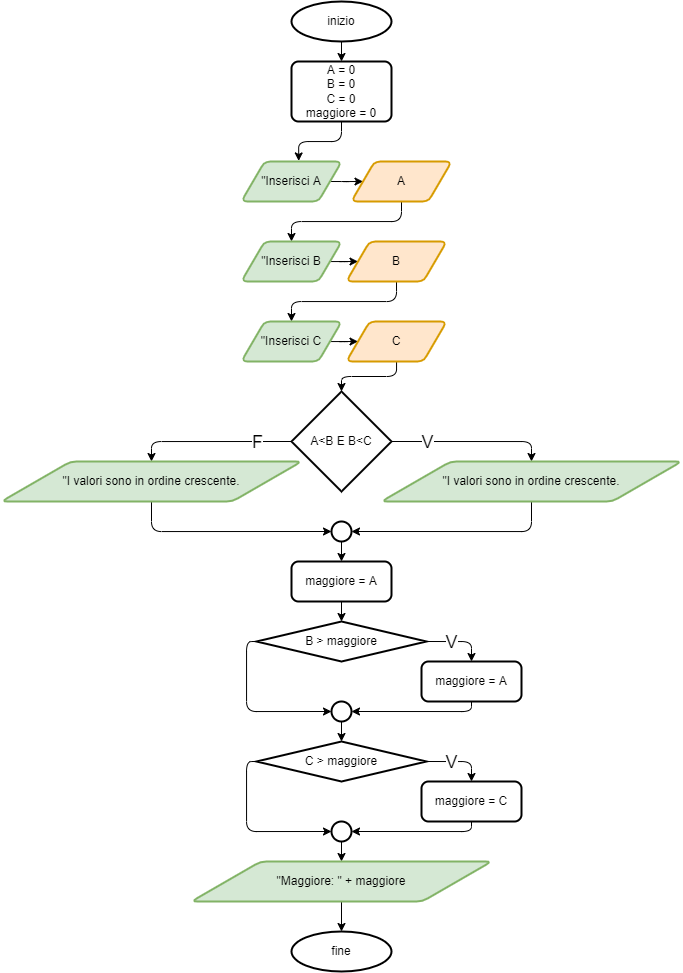

The diagram above was exported from draw.io. Its source (the exported page's mxGraphModel, read from the mxfile embedded in the PNG):
<mxGraphModel dx="1616" dy="1061" grid="1" gridSize="10" guides="1" tooltips="1" connect="1" arrows="1" fold="1" page="1" pageScale="1" pageWidth="827" pageHeight="1169" math="0" shadow="0">
  <root>
    <mxCell id="0" />
    <mxCell id="1" parent="0" />
    <mxCell id="11" style="edgeStyle=none;html=1;entryX=0.5;entryY=0;entryDx=0;entryDy=0;" edge="1" parent="1" source="3" target="5">
      <mxGeometry relative="1" as="geometry" />
    </mxCell>
    <mxCell id="3" value="inizio" style="strokeWidth=2;html=1;shape=mxgraph.flowchart.start_1;whiteSpace=wrap;" vertex="1" parent="1">
      <mxGeometry x="350" y="40" width="100" height="40" as="geometry" />
    </mxCell>
    <mxCell id="14" style="edgeStyle=orthogonalEdgeStyle;html=1;exitX=1;exitY=0.5;exitDx=0;exitDy=0;entryX=0;entryY=0.5;entryDx=0;entryDy=0;" edge="1" parent="1" source="4" target="6">
      <mxGeometry relative="1" as="geometry">
        <mxPoint x="435" y="220" as="targetPoint" />
      </mxGeometry>
    </mxCell>
    <mxCell id="4" value="&quot;Inserisci A" style="shape=parallelogram;html=1;strokeWidth=2;perimeter=parallelogramPerimeter;whiteSpace=wrap;rounded=1;arcSize=12;size=0.23;fillColor=#d5e8d4;strokeColor=#82b366;" vertex="1" parent="1">
      <mxGeometry x="300" y="200" width="100" height="40" as="geometry" />
    </mxCell>
    <mxCell id="13" style="edgeStyle=orthogonalEdgeStyle;html=1;exitX=0.5;exitY=1;exitDx=0;exitDy=0;entryX=0.572;entryY=-0.014;entryDx=0;entryDy=0;entryPerimeter=0;" edge="1" parent="1" source="5" target="4">
      <mxGeometry relative="1" as="geometry" />
    </mxCell>
    <mxCell id="5" value="A = 0&lt;br&gt;B = 0&lt;br&gt;C = 0&lt;br&gt;maggiore = 0" style="rounded=1;whiteSpace=wrap;html=1;absoluteArcSize=1;arcSize=14;strokeWidth=2;" vertex="1" parent="1">
      <mxGeometry x="350" y="100" width="100" height="60" as="geometry" />
    </mxCell>
    <mxCell id="16" style="edgeStyle=orthogonalEdgeStyle;html=1;exitX=0.5;exitY=1;exitDx=0;exitDy=0;" edge="1" parent="1" source="6" target="7">
      <mxGeometry relative="1" as="geometry" />
    </mxCell>
    <mxCell id="6" value="A" style="shape=parallelogram;html=1;strokeWidth=2;perimeter=parallelogramPerimeter;whiteSpace=wrap;rounded=1;arcSize=12;size=0.23;fillColor=#ffe6cc;strokeColor=#d79b00;" vertex="1" parent="1">
      <mxGeometry x="410" y="200" width="100" height="40" as="geometry" />
    </mxCell>
    <mxCell id="17" style="edgeStyle=orthogonalEdgeStyle;html=1;entryX=0;entryY=0.5;entryDx=0;entryDy=0;" edge="1" parent="1" source="7" target="8">
      <mxGeometry relative="1" as="geometry" />
    </mxCell>
    <mxCell id="7" value="&quot;Inserisci B" style="shape=parallelogram;html=1;strokeWidth=2;perimeter=parallelogramPerimeter;whiteSpace=wrap;rounded=1;arcSize=12;size=0.23;fillColor=#d5e8d4;strokeColor=#82b366;" vertex="1" parent="1">
      <mxGeometry x="300" y="280" width="100" height="40" as="geometry" />
    </mxCell>
    <mxCell id="18" style="edgeStyle=orthogonalEdgeStyle;html=1;entryX=0.5;entryY=0;entryDx=0;entryDy=0;exitX=0.5;exitY=1;exitDx=0;exitDy=0;" edge="1" parent="1" source="8" target="9">
      <mxGeometry relative="1" as="geometry" />
    </mxCell>
    <mxCell id="8" value="B" style="shape=parallelogram;html=1;strokeWidth=2;perimeter=parallelogramPerimeter;whiteSpace=wrap;rounded=1;arcSize=12;size=0.23;fillColor=#ffe6cc;strokeColor=#d79b00;" vertex="1" parent="1">
      <mxGeometry x="405" y="280" width="100" height="40" as="geometry" />
    </mxCell>
    <mxCell id="19" style="edgeStyle=orthogonalEdgeStyle;html=1;entryX=0;entryY=0.5;entryDx=0;entryDy=0;" edge="1" parent="1" source="9" target="10">
      <mxGeometry relative="1" as="geometry" />
    </mxCell>
    <mxCell id="9" value="&quot;Inserisci C" style="shape=parallelogram;html=1;strokeWidth=2;perimeter=parallelogramPerimeter;whiteSpace=wrap;rounded=1;arcSize=12;size=0.23;fillColor=#d5e8d4;strokeColor=#82b366;" vertex="1" parent="1">
      <mxGeometry x="300" y="360" width="100" height="40" as="geometry" />
    </mxCell>
    <mxCell id="21" style="edgeStyle=orthogonalEdgeStyle;html=1;entryX=0.5;entryY=0;entryDx=0;entryDy=0;entryPerimeter=0;" edge="1" parent="1" source="10" target="20">
      <mxGeometry relative="1" as="geometry" />
    </mxCell>
    <mxCell id="10" value="C" style="shape=parallelogram;html=1;strokeWidth=2;perimeter=parallelogramPerimeter;whiteSpace=wrap;rounded=1;arcSize=12;size=0.23;fillColor=#ffe6cc;strokeColor=#d79b00;" vertex="1" parent="1">
      <mxGeometry x="405" y="360" width="100" height="40" as="geometry" />
    </mxCell>
    <mxCell id="24" style="edgeStyle=orthogonalEdgeStyle;html=1;entryX=0.5;entryY=0;entryDx=0;entryDy=0;exitX=1;exitY=0.5;exitDx=0;exitDy=0;exitPerimeter=0;" edge="1" parent="1" source="20" target="22">
      <mxGeometry relative="1" as="geometry" />
    </mxCell>
    <mxCell id="25" value="V" style="edgeLabel;html=1;align=center;verticalAlign=middle;resizable=0;points=[];fontSize=18;" vertex="1" connectable="0" parent="24">
      <mxGeometry x="0.2649" y="-1" relative="1" as="geometry">
        <mxPoint x="-66" y="-1" as="offset" />
      </mxGeometry>
    </mxCell>
    <mxCell id="26" style="edgeStyle=orthogonalEdgeStyle;html=1;entryX=0.5;entryY=0;entryDx=0;entryDy=0;exitX=0;exitY=0.5;exitDx=0;exitDy=0;exitPerimeter=0;" edge="1" parent="1" source="20" target="23">
      <mxGeometry relative="1" as="geometry" />
    </mxCell>
    <mxCell id="27" value="F" style="edgeLabel;html=1;align=center;verticalAlign=middle;resizable=0;points=[];fontSize=18;" vertex="1" connectable="0" parent="26">
      <mxGeometry x="-0.7041" y="3" relative="1" as="geometry">
        <mxPoint x="-11" y="-3" as="offset" />
      </mxGeometry>
    </mxCell>
    <mxCell id="20" value="A&amp;lt;B E B&amp;lt;C" style="strokeWidth=2;html=1;shape=mxgraph.flowchart.decision;whiteSpace=wrap;" vertex="1" parent="1">
      <mxGeometry x="350" y="430" width="100" height="100" as="geometry" />
    </mxCell>
    <mxCell id="29" style="edgeStyle=orthogonalEdgeStyle;html=1;entryX=1;entryY=0.5;entryDx=0;entryDy=0;entryPerimeter=0;exitX=0.5;exitY=1;exitDx=0;exitDy=0;" edge="1" parent="1" source="22" target="28">
      <mxGeometry relative="1" as="geometry" />
    </mxCell>
    <mxCell id="22" value="&quot;I valori sono in ordine crescente." style="shape=parallelogram;html=1;strokeWidth=2;perimeter=parallelogramPerimeter;whiteSpace=wrap;rounded=1;arcSize=12;size=0.23;fillColor=#d5e8d4;strokeColor=#82b366;" vertex="1" parent="1">
      <mxGeometry x="440" y="500" width="300" height="40" as="geometry" />
    </mxCell>
    <mxCell id="30" style="edgeStyle=orthogonalEdgeStyle;html=1;entryX=0;entryY=0.5;entryDx=0;entryDy=0;entryPerimeter=0;exitX=0.5;exitY=1;exitDx=0;exitDy=0;" edge="1" parent="1" source="23" target="28">
      <mxGeometry relative="1" as="geometry" />
    </mxCell>
    <mxCell id="23" value="&quot;I valori sono in ordine crescente." style="shape=parallelogram;html=1;strokeWidth=2;perimeter=parallelogramPerimeter;whiteSpace=wrap;rounded=1;arcSize=12;size=0.23;fillColor=#d5e8d4;strokeColor=#82b366;" vertex="1" parent="1">
      <mxGeometry x="60" y="500" width="300" height="40" as="geometry" />
    </mxCell>
    <mxCell id="32" style="edgeStyle=orthogonalEdgeStyle;html=1;entryX=0.5;entryY=0;entryDx=0;entryDy=0;" edge="1" parent="1" source="28" target="31">
      <mxGeometry relative="1" as="geometry">
        <mxPoint x="400" y="600" as="targetPoint" />
      </mxGeometry>
    </mxCell>
    <mxCell id="28" value="" style="strokeWidth=2;html=1;shape=mxgraph.flowchart.start_2;whiteSpace=wrap;" vertex="1" parent="1">
      <mxGeometry x="390" y="560" width="20" height="20" as="geometry" />
    </mxCell>
    <mxCell id="36" style="edgeStyle=orthogonalEdgeStyle;html=1;entryX=0.5;entryY=0;entryDx=0;entryDy=0;entryPerimeter=0;" edge="1" parent="1" source="31" target="33">
      <mxGeometry relative="1" as="geometry" />
    </mxCell>
    <mxCell id="31" value="maggiore = A" style="rounded=1;whiteSpace=wrap;html=1;absoluteArcSize=1;arcSize=14;strokeWidth=2;" vertex="1" parent="1">
      <mxGeometry x="350" y="600" width="100" height="40" as="geometry" />
    </mxCell>
    <mxCell id="35" style="edgeStyle=orthogonalEdgeStyle;html=1;entryX=0.5;entryY=0;entryDx=0;entryDy=0;exitX=1;exitY=0.5;exitDx=0;exitDy=0;exitPerimeter=0;" edge="1" parent="1" source="33" target="34">
      <mxGeometry relative="1" as="geometry" />
    </mxCell>
    <mxCell id="40" value="V" style="edgeLabel;html=1;align=center;verticalAlign=middle;resizable=0;points=[];fontSize=18;" vertex="1" connectable="0" parent="35">
      <mxGeometry x="-0.0132" y="2" relative="1" as="geometry">
        <mxPoint x="-7" y="2" as="offset" />
      </mxGeometry>
    </mxCell>
    <mxCell id="39" style="edgeStyle=orthogonalEdgeStyle;html=1;entryX=0;entryY=0.5;entryDx=0;entryDy=0;entryPerimeter=0;exitX=0;exitY=0.5;exitDx=0;exitDy=0;exitPerimeter=0;" edge="1" parent="1" source="33" target="37">
      <mxGeometry relative="1" as="geometry" />
    </mxCell>
    <mxCell id="33" value="B &amp;gt; maggiore" style="strokeWidth=2;html=1;shape=mxgraph.flowchart.decision;whiteSpace=wrap;" vertex="1" parent="1">
      <mxGeometry x="315" y="660" width="170" height="40" as="geometry" />
    </mxCell>
    <mxCell id="38" style="edgeStyle=orthogonalEdgeStyle;html=1;entryX=1;entryY=0.5;entryDx=0;entryDy=0;entryPerimeter=0;exitX=0.5;exitY=1;exitDx=0;exitDy=0;" edge="1" parent="1" source="34" target="37">
      <mxGeometry relative="1" as="geometry" />
    </mxCell>
    <mxCell id="34" value="maggiore = A" style="rounded=1;whiteSpace=wrap;html=1;absoluteArcSize=1;arcSize=14;strokeWidth=2;" vertex="1" parent="1">
      <mxGeometry x="480" y="700" width="100" height="40" as="geometry" />
    </mxCell>
    <mxCell id="48" style="edgeStyle=orthogonalEdgeStyle;html=1;entryX=0.5;entryY=0;entryDx=0;entryDy=0;entryPerimeter=0;" edge="1" parent="1" source="37" target="44">
      <mxGeometry relative="1" as="geometry" />
    </mxCell>
    <mxCell id="37" value="" style="strokeWidth=2;html=1;shape=mxgraph.flowchart.start_2;whiteSpace=wrap;" vertex="1" parent="1">
      <mxGeometry x="390" y="740" width="20" height="20" as="geometry" />
    </mxCell>
    <mxCell id="41" style="edgeStyle=orthogonalEdgeStyle;html=1;entryX=0.5;entryY=0;entryDx=0;entryDy=0;exitX=1;exitY=0.5;exitDx=0;exitDy=0;exitPerimeter=0;" edge="1" parent="1" source="44" target="46">
      <mxGeometry relative="1" as="geometry" />
    </mxCell>
    <mxCell id="42" value="V" style="edgeLabel;html=1;align=center;verticalAlign=middle;resizable=0;points=[];fontSize=18;" vertex="1" connectable="0" parent="41">
      <mxGeometry x="-0.0132" y="2" relative="1" as="geometry">
        <mxPoint x="-7" y="2" as="offset" />
      </mxGeometry>
    </mxCell>
    <mxCell id="43" style="edgeStyle=orthogonalEdgeStyle;html=1;entryX=0;entryY=0.5;entryDx=0;entryDy=0;entryPerimeter=0;exitX=0;exitY=0.5;exitDx=0;exitDy=0;exitPerimeter=0;" edge="1" parent="1" source="44" target="47">
      <mxGeometry relative="1" as="geometry" />
    </mxCell>
    <mxCell id="44" value="C &amp;gt; maggiore" style="strokeWidth=2;html=1;shape=mxgraph.flowchart.decision;whiteSpace=wrap;" vertex="1" parent="1">
      <mxGeometry x="315" y="780" width="170" height="40" as="geometry" />
    </mxCell>
    <mxCell id="45" style="edgeStyle=orthogonalEdgeStyle;html=1;entryX=1;entryY=0.5;entryDx=0;entryDy=0;entryPerimeter=0;exitX=0.5;exitY=1;exitDx=0;exitDy=0;" edge="1" parent="1" source="46" target="47">
      <mxGeometry relative="1" as="geometry" />
    </mxCell>
    <mxCell id="46" value="maggiore = C" style="rounded=1;whiteSpace=wrap;html=1;absoluteArcSize=1;arcSize=14;strokeWidth=2;" vertex="1" parent="1">
      <mxGeometry x="480" y="820" width="100" height="40" as="geometry" />
    </mxCell>
    <mxCell id="50" style="edgeStyle=orthogonalEdgeStyle;html=1;entryX=0.5;entryY=0;entryDx=0;entryDy=0;" edge="1" parent="1" source="47" target="49">
      <mxGeometry relative="1" as="geometry" />
    </mxCell>
    <mxCell id="47" value="" style="strokeWidth=2;html=1;shape=mxgraph.flowchart.start_2;whiteSpace=wrap;" vertex="1" parent="1">
      <mxGeometry x="390" y="860" width="20" height="20" as="geometry" />
    </mxCell>
    <mxCell id="52" style="edgeStyle=orthogonalEdgeStyle;html=1;entryX=0.5;entryY=0;entryDx=0;entryDy=0;entryPerimeter=0;" edge="1" parent="1" source="49" target="51">
      <mxGeometry relative="1" as="geometry" />
    </mxCell>
    <mxCell id="49" value="&quot;Maggiore: &quot; + maggiore" style="shape=parallelogram;html=1;strokeWidth=2;perimeter=parallelogramPerimeter;whiteSpace=wrap;rounded=1;arcSize=12;size=0.23;fillColor=#d5e8d4;strokeColor=#82b366;" vertex="1" parent="1">
      <mxGeometry x="250" y="900" width="300" height="40" as="geometry" />
    </mxCell>
    <mxCell id="51" value="fine" style="strokeWidth=2;html=1;shape=mxgraph.flowchart.start_1;whiteSpace=wrap;" vertex="1" parent="1">
      <mxGeometry x="350" y="970" width="100" height="40" as="geometry" />
    </mxCell>
  </root>
</mxGraphModel>